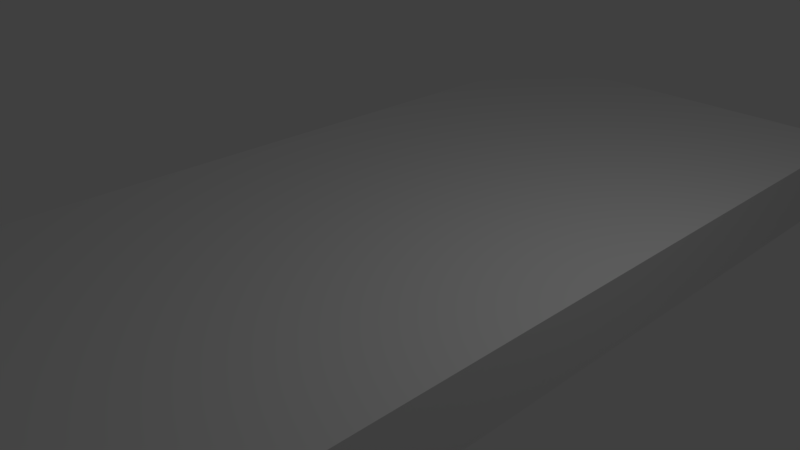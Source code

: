 # Source: lateralRhombObscacle4.blend  (saved by Blender 2.79.0; exported with 4.5.12 LTS)
import bpy
from mathutils import Matrix  # noqa: F401  (used for matrix-valued properties, if any)

bpy.ops.wm.read_factory_settings(use_empty=True)
scene = bpy.context.scene
scene.name = 'Scene'

# ---- collections
col_collection_1 = bpy.data.collections.new('Collection 1'); scene.collection.children.link(col_collection_1)

# ---- materials (node trees are filled in below, after node groups)
mat_material = bpy.data.materials.new('Material')
mat_material.alpha_threshold = 0.0
mat_material.use_transparent_shadow = False
mat_material.roughness = 0.5
mat_material.line_color = (0.0, 0.0, 0.0, 1.0)

# ---- material node trees

# ---- world
world_world = bpy.data.worlds.new('World'); scene.world = world_world
world_world.color = (0.05088, 0.05088, 0.05088)
world_world.use_sun_shadow = False
world_world.sun_shadow_jitter_overblur = 0.0
world_world.cycles.sampling_method = 'MANUAL'

# ---- cameras
cam_camera = bpy.data.cameras.new('Camera')
cam_camera.clip_end = 100.0
cam_camera.lens = 35.0
cam_camera.sensor_width = 32.0
cam_camera.sensor_height = 18.0
cam_camera.ortho_scale = 7.314
cam_camera.dof.focus_distance = 0.0
cam_camera.dof.aperture_fstop = 128.0

# ---- lights
light_lamp = bpy.data.lights.new('Lamp', 'POINT')
light_lamp.transmission_factor = 0.0
light_lamp.cutoff_distance = 30.0
light_lamp.energy = 100.0
light_lamp.shadow_buffer_clip_start = 1.001
light_lamp.shadow_soft_size = 0.1
light_lamp.shadow_maximum_resolution = 0.006
light_lamp.use_absolute_resolution = True

# ---- meshes
me_cube = bpy.data.meshes.new('Cube')
me_cube.from_pydata([(0.2083, 0.5, -0.5), (0.2083, -0.5, -0.5), (-0.2083, -0.5, -0.5), (0.2083, 0.5, 0.5), (0.2083, -0.5, 0.5), (-0.2083, -0.5, 0.5), (-0.2083, 0.3644, -0.5), (-0.07272, 0.5, -0.5), (-0.2057, 0.3908, -0.5), (-0.198, 0.4163, -0.5), (-0.1855, 0.4397, -0.5), (-0.1686, 0.4603, -0.5), (-0.1481, 0.4771, -0.5), (-0.1246, 0.4897, -0.5), (-0.09918, 0.4974, -0.5), (-0.07272, 0.5, 0.5), (-0.2083, 0.3644, 0.5), (-0.09918, 0.4974, 0.5), (-0.1246, 0.4897, 0.5), (-0.1481, 0.4771, 0.5), (-0.1686, 0.4603, 0.5), (-0.1855, 0.4397, 0.5), (-0.198, 0.4163, 0.5), (-0.2057, 0.3908, 0.5), (-0.2057, 0.3908, 0.5), (-0.198, 0.4163, 0.5), (-0.1855, 0.4397, 0.5), (-0.1686, 0.4603, 0.5), (-0.1481, 0.4771, 0.5), (-0.1246, 0.4897, 0.5), (-0.09918, 0.4974, 0.5), (-0.2083, 0.3644, 0.5), (-0.07272, 0.5, 0.5), (-0.09918, 0.4974, -0.5), (-0.1246, 0.4897, -0.5), (-0.1481, 0.4771, -0.5), (-0.1686, 0.4603, -0.5), (-0.1855, 0.4397, -0.5), (-0.198, 0.4163, -0.5), (-0.2057, 0.3908, -0.5), (-0.07272, 0.5, -0.5), (-0.2083, 0.3644, -0.5)], [], [(2, 5, 16, 6), (0, 3, 4, 1), (1, 4, 5, 2), (3, 15, 17, 18, 19, 20, 21, 22, 23, 16, 5, 4), (0, 1, 2, 6, 8, 9, 10, 11, 12, 13, 14, 7), (3, 0, 7, 15), (41, 31, 24, 39), (39, 24, 25, 38), (38, 25, 26, 37), (37, 26, 27, 36), (36, 27, 28, 35), (35, 28, 29, 34), (34, 29, 30, 33), (33, 30, 32, 40)])
me_cube.polygons.foreach_set('use_smooth', [0, 0, 0, 0, 0, 0, 1, 1, 1, 1, 1, 1, 1, 1])
me_cube.materials.append(mat_material)
me_cube.use_remesh_preserve_volume = False
me_cube.use_remesh_preserve_attributes = False
me_cube.use_mirror_vertex_groups = False
me_cube.update()

# ---- objects
ob_cube = bpy.data.objects.new('Cube', me_cube)
ob_lamp = bpy.data.objects.new('Lamp', light_lamp)
ob_camera = bpy.data.objects.new('Camera', cam_camera)

# ---- transforms, parenting, visibility, modifiers, constraints
ob_cube.location = (0.0, 0.0, 0.0)
ob_cube.scale = (14.4, 14.4, 1.0)
ob_cube.lock_rotations_4d = False
ob_cube.empty_display_type = 'ARROWS'
ob_cube.lineart.crease_threshold = 0.0
ob_lamp.location = (4.076, 1.005, 5.904)
ob_lamp.rotation_euler = (0.6503, 0.05522, 1.866)
ob_lamp.lock_rotations_4d = False
ob_lamp.empty_display_type = 'ARROWS'
ob_lamp.color = (0.0, 0.0, 0.0, 0.0)
ob_lamp.lineart.crease_threshold = 0.0
ob_camera.location = (7.481, -6.508, 5.344)
ob_camera.rotation_euler = (1.109, 0.0, 0.8149)
ob_camera.lock_rotations_4d = False
ob_camera.empty_display_type = 'ARROWS'
ob_camera.color = (0.0, 0.0, 0.0, 0.0)
ob_camera.display_type = 'WIRE'
ob_camera.lineart.crease_threshold = 0.0

# ---- collection membership
col_collection_1.objects.link(ob_cube)
col_collection_1.objects.link(ob_lamp)
col_collection_1.objects.link(ob_camera)

# ---- scene / render settings (as saved in the file)
scene.camera = ob_camera
scene.frame_start = 1; scene.frame_end = 250; scene.frame_set(1)
scene.render.engine = 'BLENDER_EEVEE_NEXT'
scene.render.resolution_percentage = 50
scene.render.dither_intensity = 0.0
scene.cycles.use_denoising = False
scene.cycles.samples = 128
scene.cycles.sampling_pattern = 'TABULATED_SOBOL'
scene.cycles.use_adaptive_sampling = False
scene.cycles.use_light_tree = False
scene.cycles.blur_glossy = 0.0
scene.cycles.sample_clamp_indirect = 0.0
scene.view_settings.view_transform = 'Standard'
bpy.context.view_layer.update()
